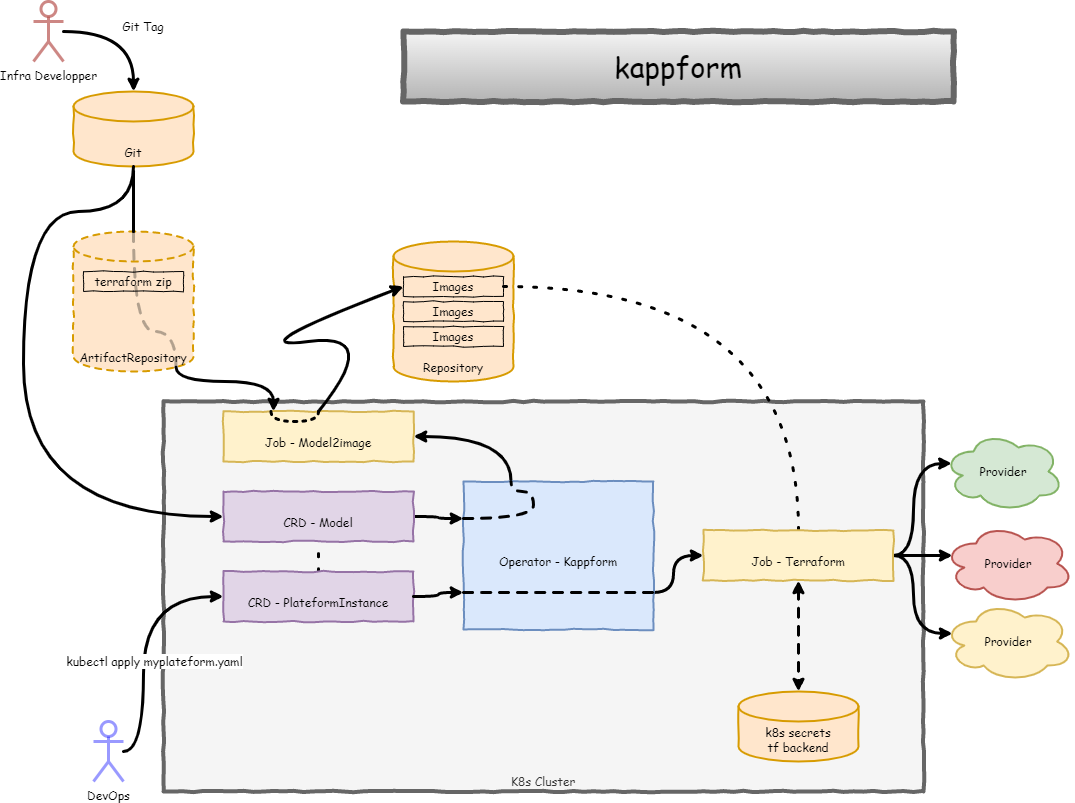

The diagram above was exported from draw.io. Its source (the exported page's mxGraphModel, read from the mxfile embedded in the PNG):
<mxGraphModel dx="1296" dy="1018" grid="1" gridSize="10" guides="1" tooltips="1" connect="1" arrows="1" fold="1" page="1" pageScale="1" pageWidth="1100" pageHeight="850" background="#ffffff" math="0" shadow="0">
  <root>
    <mxCell id="0" />
    <mxCell id="1" parent="0" />
    <mxCell id="677b7b8949515195-10" value="&lt;font face=&quot;Comic Sans MS&quot;&gt;K8s Cluster&lt;/font&gt;" style="whiteSpace=wrap;html=1;rounded=0;shadow=0;labelBackgroundColor=none;strokeWidth=4;fillColor=#f5f5f5;fontFamily=Verdana;fontSize=12;align=center;comic=1;verticalAlign=bottom;fontColor=#333333;strokeColor=#666666;" parent="1" vertex="1">
      <mxGeometry x="170" y="410" width="760" height="390" as="geometry" />
    </mxCell>
    <mxCell id="3XWM1c147ujSphjErg_E-2" value="Repository" style="shape=cylinder3;whiteSpace=wrap;html=1;boundedLbl=1;backgroundOutline=1;size=15;comic=1;verticalAlign=bottom;fontFamily=Comic Sans MS;strokeWidth=2;fillColor=#ffe6cc;strokeColor=#d79b00;" vertex="1" parent="1">
      <mxGeometry x="400" y="250" width="120" height="140" as="geometry" />
    </mxCell>
    <mxCell id="3XWM1c147ujSphjErg_E-30" style="edgeStyle=orthogonalEdgeStyle;comic=1;orthogonalLoop=1;jettySize=auto;html=1;exitX=1;exitY=0.5;exitDx=0;exitDy=0;entryX=0.5;entryY=0;entryDx=0;entryDy=0;fontFamily=Comic Sans MS;fontSize=12;strokeWidth=3;curved=1;dashed=1;dashPattern=1 4;endArrow=none;endFill=0;" edge="1" parent="1" source="677b7b8949515195-1" target="3XWM1c147ujSphjErg_E-28">
      <mxGeometry relative="1" as="geometry" />
    </mxCell>
    <mxCell id="677b7b8949515195-1" value="Images" style="whiteSpace=wrap;html=1;rounded=0;shadow=0;labelBackgroundColor=none;strokeColor=#000000;strokeWidth=1;fillColor=none;fontFamily=Comic Sans MS;fontSize=12;fontColor=#000000;align=center;comic=1;" parent="1" vertex="1">
      <mxGeometry x="410" y="285" width="100" height="20" as="geometry" />
    </mxCell>
    <mxCell id="3XWM1c147ujSphjErg_E-43" style="edgeStyle=orthogonalEdgeStyle;curved=1;comic=1;orthogonalLoop=1;jettySize=auto;html=1;exitX=1;exitY=0.5;exitDx=0;exitDy=0;entryX=0.25;entryY=0;entryDx=0;entryDy=0;fontFamily=Comic Sans MS;fontSize=12;endArrow=none;endFill=0;strokeWidth=3;startArrow=classic;startFill=1;" edge="1" parent="1" source="677b7b8949515195-2" target="3XWM1c147ujSphjErg_E-27">
      <mxGeometry relative="1" as="geometry" />
    </mxCell>
    <mxCell id="677b7b8949515195-2" value="&lt;font face=&quot;Comic Sans MS&quot; style=&quot;font-size: 12px&quot;&gt;Job - Model2image&lt;/font&gt;" style="whiteSpace=wrap;html=1;rounded=0;shadow=0;labelBackgroundColor=none;strokeWidth=2;fontFamily=Verdana;fontSize=28;align=center;comic=1;fillColor=#fff2cc;strokeColor=#d6b656;" parent="1" vertex="1">
      <mxGeometry x="230" y="420" width="190" height="50" as="geometry" />
    </mxCell>
    <mxCell id="3XWM1c147ujSphjErg_E-3" value="Images" style="whiteSpace=wrap;html=1;rounded=0;shadow=0;labelBackgroundColor=none;strokeColor=#000000;strokeWidth=1;fillColor=none;fontFamily=Comic Sans MS;fontSize=12;fontColor=#000000;align=center;comic=1;" vertex="1" parent="1">
      <mxGeometry x="410" y="310" width="100" height="20" as="geometry" />
    </mxCell>
    <mxCell id="3XWM1c147ujSphjErg_E-4" value="Images" style="whiteSpace=wrap;html=1;rounded=0;shadow=0;labelBackgroundColor=none;strokeColor=#000000;strokeWidth=1;fillColor=none;fontFamily=Comic Sans MS;fontSize=12;fontColor=#000000;align=center;comic=1;" vertex="1" parent="1">
      <mxGeometry x="410" y="335" width="100" height="20" as="geometry" />
    </mxCell>
    <mxCell id="3XWM1c147ujSphjErg_E-5" value="" style="curved=1;endArrow=classic;html=1;rounded=0;fontFamily=Comic Sans MS;comic=1;strokeWidth=3;entryX=0;entryY=0.5;entryDx=0;entryDy=0;flowAnimation=0;exitX=0.5;exitY=0;exitDx=0;exitDy=0;" edge="1" parent="1" source="677b7b8949515195-2" target="677b7b8949515195-1">
      <mxGeometry width="50" height="50" relative="1" as="geometry">
        <mxPoint x="240" y="410" as="sourcePoint" />
        <mxPoint x="410" y="290" as="targetPoint" />
        <Array as="points">
          <mxPoint x="390" y="340" />
          <mxPoint x="240" y="360" />
        </Array>
      </mxGeometry>
    </mxCell>
    <mxCell id="3XWM1c147ujSphjErg_E-7" value="Git" style="shape=cylinder3;whiteSpace=wrap;html=1;boundedLbl=1;backgroundOutline=1;size=15;comic=1;verticalAlign=bottom;fontFamily=Comic Sans MS;strokeWidth=2;fillColor=#ffe6cc;strokeColor=#d79b00;enumerate=0;" vertex="1" parent="1">
      <mxGeometry x="80" y="100" width="120" height="75" as="geometry" />
    </mxCell>
    <mxCell id="3XWM1c147ujSphjErg_E-10" style="edgeStyle=orthogonalEdgeStyle;comic=1;orthogonalLoop=1;jettySize=auto;html=1;entryX=0;entryY=0.5;entryDx=0;entryDy=0;fontFamily=Comic Sans MS;fontSize=12;strokeWidth=3;startArrow=none;curved=1;exitX=0.5;exitY=1;exitDx=0;exitDy=0;exitPerimeter=0;" edge="1" parent="1" source="3XWM1c147ujSphjErg_E-7" target="3XWM1c147ujSphjErg_E-18">
      <mxGeometry relative="1" as="geometry">
        <mxPoint x="120" y="195.0588235294117" as="sourcePoint" />
        <Array as="points">
          <mxPoint x="140" y="220" />
          <mxPoint x="30" y="220" />
          <mxPoint x="30" y="525" />
        </Array>
      </mxGeometry>
    </mxCell>
    <mxCell id="3XWM1c147ujSphjErg_E-8" value="ArtifactRepository" style="shape=cylinder3;whiteSpace=wrap;html=1;boundedLbl=1;backgroundOutline=1;size=15;comic=1;verticalAlign=bottom;fontFamily=Comic Sans MS;strokeWidth=2;fillColor=#ffe6cc;strokeColor=#d79b00;dashed=1;" vertex="1" parent="1">
      <mxGeometry x="80" y="240" width="120" height="140" as="geometry" />
    </mxCell>
    <mxCell id="3XWM1c147ujSphjErg_E-13" value="" style="edgeStyle=orthogonalEdgeStyle;comic=1;orthogonalLoop=1;jettySize=auto;html=1;fontFamily=Comic Sans MS;fontSize=12;strokeWidth=3;curved=1;" edge="1" parent="1" source="3XWM1c147ujSphjErg_E-12" target="3XWM1c147ujSphjErg_E-7">
      <mxGeometry relative="1" as="geometry" />
    </mxCell>
    <mxCell id="3XWM1c147ujSphjErg_E-12" value="Infra Developper" style="shape=umlActor;verticalLabelPosition=bottom;verticalAlign=top;html=1;outlineConnect=0;comic=0;fontFamily=Comic Sans MS;fontSize=12;enumerate=0;fillColor=none;strokeColor=#b85450;gradientColor=#ffffff;strokeWidth=3;opacity=70;" vertex="1" parent="1">
      <mxGeometry x="40" y="10" width="30" height="60" as="geometry" />
    </mxCell>
    <mxCell id="3XWM1c147ujSphjErg_E-14" value="Git Tag" style="text;html=1;strokeColor=none;fillColor=none;align=center;verticalAlign=middle;whiteSpace=wrap;rounded=0;comic=0;fontFamily=Comic Sans MS;fontSize=12;" vertex="1" parent="1">
      <mxGeometry x="120" y="20" width="60" height="30" as="geometry" />
    </mxCell>
    <mxCell id="3XWM1c147ujSphjErg_E-40" style="edgeStyle=orthogonalEdgeStyle;curved=1;comic=1;orthogonalLoop=1;jettySize=auto;html=1;exitX=1;exitY=0.5;exitDx=0;exitDy=0;entryX=0;entryY=0.25;entryDx=0;entryDy=0;fontFamily=Comic Sans MS;fontSize=12;endArrow=classic;endFill=1;strokeWidth=3;" edge="1" parent="1" source="3XWM1c147ujSphjErg_E-18" target="3XWM1c147ujSphjErg_E-27">
      <mxGeometry relative="1" as="geometry">
        <mxPoint x="470" y="515" as="targetPoint" />
      </mxGeometry>
    </mxCell>
    <mxCell id="3XWM1c147ujSphjErg_E-18" value="&lt;font face=&quot;Comic Sans MS&quot; style=&quot;font-size: 12px&quot;&gt;CRD - Model&lt;/font&gt;" style="whiteSpace=wrap;html=1;rounded=0;shadow=0;labelBackgroundColor=none;strokeWidth=2;fontFamily=Verdana;fontSize=28;align=center;comic=1;fillColor=#e1d5e7;strokeColor=#9673a6;" vertex="1" parent="1">
      <mxGeometry x="230" y="500" width="190" height="50" as="geometry" />
    </mxCell>
    <mxCell id="3XWM1c147ujSphjErg_E-31" style="edgeStyle=orthogonalEdgeStyle;curved=1;comic=1;orthogonalLoop=1;jettySize=auto;html=1;exitX=0.5;exitY=0;exitDx=0;exitDy=0;entryX=0.5;entryY=1;entryDx=0;entryDy=0;dashed=1;dashPattern=1 4;fontFamily=Comic Sans MS;fontSize=12;endArrow=none;endFill=0;strokeWidth=3;" edge="1" parent="1" source="3XWM1c147ujSphjErg_E-20" target="3XWM1c147ujSphjErg_E-18">
      <mxGeometry relative="1" as="geometry" />
    </mxCell>
    <mxCell id="3XWM1c147ujSphjErg_E-20" value="&lt;font face=&quot;Comic Sans MS&quot; style=&quot;font-size: 12px&quot;&gt;CRD - PlateformInstance&lt;/font&gt;" style="whiteSpace=wrap;html=1;rounded=0;shadow=0;labelBackgroundColor=none;strokeWidth=2;fontFamily=Verdana;fontSize=28;align=center;comic=1;fillColor=#e1d5e7;strokeColor=#9673a6;" vertex="1" parent="1">
      <mxGeometry x="230" y="580" width="190" height="50" as="geometry" />
    </mxCell>
    <mxCell id="3XWM1c147ujSphjErg_E-24" value="" style="edgeStyle=orthogonalEdgeStyle;comic=1;orthogonalLoop=1;jettySize=auto;html=1;fontFamily=Comic Sans MS;fontSize=12;strokeWidth=3;entryX=0;entryY=0.5;entryDx=0;entryDy=0;curved=1;" edge="1" parent="1" source="3XWM1c147ujSphjErg_E-22" target="3XWM1c147ujSphjErg_E-20">
      <mxGeometry relative="1" as="geometry">
        <mxPoint x="-165" y="600" as="targetPoint" />
        <Array as="points">
          <mxPoint x="150" y="760" />
          <mxPoint x="150" y="605" />
        </Array>
      </mxGeometry>
    </mxCell>
    <mxCell id="3XWM1c147ujSphjErg_E-50" value="kubectl apply myplateform.yaml" style="edgeLabel;html=1;align=center;verticalAlign=middle;resizable=0;points=[];fontSize=12;fontFamily=Comic Sans MS;" vertex="1" connectable="0" parent="3XWM1c147ujSphjErg_E-24">
      <mxGeometry x="-0.3098" y="-4" relative="1" as="geometry">
        <mxPoint x="6" y="-22" as="offset" />
      </mxGeometry>
    </mxCell>
    <mxCell id="3XWM1c147ujSphjErg_E-22" value="DevOps" style="shape=umlActor;verticalLabelPosition=bottom;verticalAlign=top;html=1;outlineConnect=0;comic=0;fontFamily=Comic Sans MS;fontSize=12;enumerate=0;fillColor=none;strokeColor=#0000FF;gradientColor=#ffffff;strokeWidth=3;container=0;opacity=40;" vertex="1" parent="1">
      <mxGeometry x="100" y="730" width="30" height="60" as="geometry" />
    </mxCell>
    <mxCell id="3XWM1c147ujSphjErg_E-25" style="edgeStyle=orthogonalEdgeStyle;comic=1;orthogonalLoop=1;jettySize=auto;html=1;exitX=1;exitY=0.5;exitDx=0;exitDy=0;fontFamily=Comic Sans MS;fontSize=12;strokeWidth=3;entryX=0;entryY=0.75;entryDx=0;entryDy=0;curved=1;" edge="1" parent="1" source="3XWM1c147ujSphjErg_E-20" target="3XWM1c147ujSphjErg_E-27">
      <mxGeometry relative="1" as="geometry">
        <mxPoint x="335" y="480" as="sourcePoint" />
        <mxPoint x="470" y="605" as="targetPoint" />
      </mxGeometry>
    </mxCell>
    <mxCell id="3XWM1c147ujSphjErg_E-29" style="edgeStyle=orthogonalEdgeStyle;comic=1;orthogonalLoop=1;jettySize=auto;html=1;exitX=1;exitY=0.75;exitDx=0;exitDy=0;entryX=0;entryY=0.5;entryDx=0;entryDy=0;fontFamily=Comic Sans MS;fontSize=12;strokeWidth=3;curved=1;" edge="1" parent="1" source="3XWM1c147ujSphjErg_E-27" target="3XWM1c147ujSphjErg_E-28">
      <mxGeometry relative="1" as="geometry">
        <Array as="points">
          <mxPoint x="680" y="601" />
          <mxPoint x="680" y="564" />
        </Array>
      </mxGeometry>
    </mxCell>
    <mxCell id="3XWM1c147ujSphjErg_E-27" value="&lt;font face=&quot;Comic Sans MS&quot; style=&quot;font-size: 12px&quot;&gt;Operator - Kappform&lt;/font&gt;" style="whiteSpace=wrap;html=1;rounded=0;shadow=0;labelBackgroundColor=none;strokeWidth=2;fontFamily=Verdana;fontSize=28;align=center;comic=1;fillColor=#dae8fc;strokeColor=#6c8ebf;" vertex="1" parent="1">
      <mxGeometry x="470" y="490" width="190" height="148" as="geometry" />
    </mxCell>
    <mxCell id="3XWM1c147ujSphjErg_E-44" style="edgeStyle=orthogonalEdgeStyle;curved=1;comic=1;orthogonalLoop=1;jettySize=auto;html=1;exitX=1;exitY=0.5;exitDx=0;exitDy=0;entryX=0.07;entryY=0.4;entryDx=0;entryDy=0;entryPerimeter=0;fontFamily=Comic Sans MS;fontSize=12;startArrow=none;startFill=0;endArrow=classic;endFill=1;strokeWidth=3;" edge="1" parent="1" source="3XWM1c147ujSphjErg_E-28" target="3XWM1c147ujSphjErg_E-33">
      <mxGeometry relative="1" as="geometry" />
    </mxCell>
    <mxCell id="3XWM1c147ujSphjErg_E-46" style="edgeStyle=orthogonalEdgeStyle;curved=1;comic=1;orthogonalLoop=1;jettySize=auto;html=1;exitX=1;exitY=0.5;exitDx=0;exitDy=0;entryX=0.07;entryY=0.4;entryDx=0;entryDy=0;entryPerimeter=0;fontFamily=Comic Sans MS;fontSize=12;startArrow=none;startFill=0;endArrow=classic;endFill=1;strokeWidth=3;" edge="1" parent="1" source="3XWM1c147ujSphjErg_E-28" target="3XWM1c147ujSphjErg_E-34">
      <mxGeometry relative="1" as="geometry">
        <Array as="points">
          <mxPoint x="920" y="564" />
          <mxPoint x="920" y="472" />
        </Array>
      </mxGeometry>
    </mxCell>
    <mxCell id="3XWM1c147ujSphjErg_E-47" style="edgeStyle=orthogonalEdgeStyle;curved=1;comic=1;orthogonalLoop=1;jettySize=auto;html=1;exitX=1;exitY=0.5;exitDx=0;exitDy=0;entryX=0.07;entryY=0.4;entryDx=0;entryDy=0;entryPerimeter=0;fontFamily=Comic Sans MS;fontSize=12;startArrow=none;startFill=0;endArrow=classic;endFill=1;strokeWidth=3;" edge="1" parent="1" source="3XWM1c147ujSphjErg_E-28" target="3XWM1c147ujSphjErg_E-32">
      <mxGeometry relative="1" as="geometry">
        <Array as="points">
          <mxPoint x="920" y="564" />
          <mxPoint x="920" y="642" />
        </Array>
      </mxGeometry>
    </mxCell>
    <mxCell id="3XWM1c147ujSphjErg_E-55" style="edgeStyle=orthogonalEdgeStyle;curved=1;comic=1;orthogonalLoop=1;jettySize=auto;html=1;exitX=0.5;exitY=1;exitDx=0;exitDy=0;fontFamily=Comic Sans MS;fontSize=12;startArrow=classic;startFill=1;endArrow=classic;endFill=1;strokeWidth=3;dashed=1;" edge="1" parent="1" source="3XWM1c147ujSphjErg_E-28" target="3XWM1c147ujSphjErg_E-54">
      <mxGeometry relative="1" as="geometry" />
    </mxCell>
    <mxCell id="3XWM1c147ujSphjErg_E-28" value="&lt;span style=&quot;font-family: &amp;#34;comic sans ms&amp;#34; ; font-size: 12px&quot;&gt;Job - Terraform&lt;/span&gt;" style="whiteSpace=wrap;html=1;rounded=0;shadow=0;labelBackgroundColor=none;strokeWidth=2;fontFamily=Verdana;fontSize=28;align=center;comic=1;fillColor=#fff2cc;strokeColor=#d6b656;" vertex="1" parent="1">
      <mxGeometry x="710" y="539" width="190" height="50" as="geometry" />
    </mxCell>
    <mxCell id="3XWM1c147ujSphjErg_E-32" value="Provider" style="ellipse;shape=cloud;whiteSpace=wrap;html=1;comic=1;fontFamily=Comic Sans MS;fontSize=12;fillColor=#fff2cc;strokeWidth=2;strokeColor=#d6b656;" vertex="1" parent="1">
      <mxGeometry x="950" y="610" width="130" height="80" as="geometry" />
    </mxCell>
    <mxCell id="3XWM1c147ujSphjErg_E-33" value="Provider" style="ellipse;shape=cloud;whiteSpace=wrap;html=1;comic=1;fontFamily=Comic Sans MS;fontSize=12;fillColor=#f8cecc;strokeWidth=2;strokeColor=#b85450;" vertex="1" parent="1">
      <mxGeometry x="950" y="532" width="130" height="80" as="geometry" />
    </mxCell>
    <mxCell id="3XWM1c147ujSphjErg_E-34" value="Provider" style="ellipse;shape=cloud;whiteSpace=wrap;html=1;comic=1;fontFamily=Comic Sans MS;fontSize=12;fillColor=#d5e8d4;strokeWidth=2;strokeColor=#82b366;" vertex="1" parent="1">
      <mxGeometry x="950" y="440" width="120" height="80" as="geometry" />
    </mxCell>
    <mxCell id="3XWM1c147ujSphjErg_E-41" style="edgeStyle=orthogonalEdgeStyle;comic=1;orthogonalLoop=1;jettySize=auto;html=1;exitX=0;exitY=0.75;exitDx=0;exitDy=0;fontFamily=Comic Sans MS;fontSize=12;strokeWidth=3;entryX=1;entryY=0.75;entryDx=0;entryDy=0;curved=1;dashed=1;endArrow=none;endFill=0;" edge="1" parent="1" source="3XWM1c147ujSphjErg_E-27" target="3XWM1c147ujSphjErg_E-27">
      <mxGeometry relative="1" as="geometry">
        <mxPoint x="430" y="615" as="sourcePoint" />
        <mxPoint x="480" y="611" as="targetPoint" />
        <Array as="points">
          <mxPoint x="570" y="601" />
          <mxPoint x="570" y="601" />
        </Array>
      </mxGeometry>
    </mxCell>
    <mxCell id="3XWM1c147ujSphjErg_E-42" style="edgeStyle=orthogonalEdgeStyle;comic=1;orthogonalLoop=1;jettySize=auto;html=1;exitX=0;exitY=0.25;exitDx=0;exitDy=0;fontFamily=Comic Sans MS;fontSize=12;strokeWidth=3;entryX=0.25;entryY=0;entryDx=0;entryDy=0;curved=1;dashed=1;endArrow=none;endFill=0;" edge="1" parent="1" source="3XWM1c147ujSphjErg_E-27" target="3XWM1c147ujSphjErg_E-27">
      <mxGeometry relative="1" as="geometry">
        <mxPoint x="480" y="611" as="sourcePoint" />
        <mxPoint x="670" y="611" as="targetPoint" />
        <Array as="points">
          <mxPoint x="540" y="527" />
          <mxPoint x="540" y="500" />
          <mxPoint x="518" y="500" />
        </Array>
      </mxGeometry>
    </mxCell>
    <mxCell id="3XWM1c147ujSphjErg_E-49" style="edgeStyle=orthogonalEdgeStyle;curved=1;comic=1;orthogonalLoop=1;jettySize=auto;html=1;exitX=0.25;exitY=0;exitDx=0;exitDy=0;fontFamily=Comic Sans MS;fontSize=12;startArrow=none;startFill=0;endArrow=none;endFill=0;strokeWidth=3;dashed=1;dashPattern=1 2;" edge="1" parent="1" source="677b7b8949515195-2">
      <mxGeometry relative="1" as="geometry">
        <mxPoint x="325" y="420" as="targetPoint" />
        <Array as="points">
          <mxPoint x="278" y="430" />
          <mxPoint x="325" y="430" />
        </Array>
      </mxGeometry>
    </mxCell>
    <mxCell id="3XWM1c147ujSphjErg_E-54" value="k8s secrets&lt;br&gt;tf backend" style="shape=cylinder3;whiteSpace=wrap;html=1;boundedLbl=1;backgroundOutline=1;size=15;comic=1;verticalAlign=bottom;fontFamily=Comic Sans MS;strokeWidth=2;fillColor=#ffe6cc;strokeColor=#d79b00;" vertex="1" parent="1">
      <mxGeometry x="745" y="700" width="120" height="70" as="geometry" />
    </mxCell>
    <mxCell id="3XWM1c147ujSphjErg_E-56" value="terraform zip" style="whiteSpace=wrap;html=1;rounded=0;shadow=0;labelBackgroundColor=none;strokeColor=#000000;strokeWidth=1;fillColor=none;fontFamily=Comic Sans MS;fontSize=12;fontColor=#000000;align=center;comic=1;" vertex="1" parent="1">
      <mxGeometry x="90" y="280" width="100" height="20" as="geometry" />
    </mxCell>
    <mxCell id="3XWM1c147ujSphjErg_E-52" value="" style="edgeStyle=orthogonalEdgeStyle;curved=1;comic=1;orthogonalLoop=1;jettySize=auto;html=1;fontFamily=Comic Sans MS;fontSize=12;startArrow=classic;startFill=1;endArrow=none;endFill=0;strokeWidth=3;entryX=0.855;entryY=1;entryDx=0;entryDy=-4.35;entryPerimeter=0;" edge="1" parent="1" target="3XWM1c147ujSphjErg_E-8">
      <mxGeometry relative="1" as="geometry">
        <mxPoint x="280" y="420" as="sourcePoint" />
        <Array as="points">
          <mxPoint x="280" y="390" />
          <mxPoint x="183" y="390" />
        </Array>
      </mxGeometry>
    </mxCell>
    <mxCell id="3XWM1c147ujSphjErg_E-57" value="" style="edgeStyle=orthogonalEdgeStyle;curved=1;comic=1;orthogonalLoop=1;jettySize=auto;html=1;fontFamily=Comic Sans MS;fontSize=12;startArrow=none;startFill=0;endArrow=none;endFill=0;strokeWidth=3;exitX=0.5;exitY=0;exitDx=0;exitDy=0;exitPerimeter=0;" edge="1" parent="1" source="3XWM1c147ujSphjErg_E-8">
      <mxGeometry relative="1" as="geometry">
        <mxPoint x="290" y="430" as="sourcePoint" />
        <mxPoint x="140" y="180" as="targetPoint" />
        <Array as="points">
          <mxPoint x="140" y="240" />
        </Array>
      </mxGeometry>
    </mxCell>
    <mxCell id="3XWM1c147ujSphjErg_E-58" value="" style="edgeStyle=orthogonalEdgeStyle;curved=1;comic=1;orthogonalLoop=1;jettySize=auto;html=1;fontFamily=Comic Sans MS;fontSize=12;startArrow=none;startFill=0;endArrow=none;endFill=0;strokeWidth=3;entryX=0.5;entryY=0;entryDx=0;entryDy=0;entryPerimeter=0;exitX=0.855;exitY=1;exitDx=0;exitDy=-4.35;exitPerimeter=0;dashed=1;opacity=30;" edge="1" parent="1" source="3XWM1c147ujSphjErg_E-8" target="3XWM1c147ujSphjErg_E-8">
      <mxGeometry relative="1" as="geometry">
        <mxPoint x="290" y="430" as="sourcePoint" />
        <mxPoint x="192.5999999999999" y="385.6500000000001" as="targetPoint" />
        <Array as="points">
          <mxPoint x="183" y="340" />
          <mxPoint x="140" y="340" />
        </Array>
      </mxGeometry>
    </mxCell>
    <mxCell id="3XWM1c147ujSphjErg_E-59" value="&lt;span style=&quot;font-family: &amp;#34;comic sans ms&amp;#34;&quot;&gt;&lt;font style=&quot;font-size: 29px&quot;&gt;kappform&lt;/font&gt;&lt;/span&gt;" style="whiteSpace=wrap;html=1;rounded=0;shadow=0;labelBackgroundColor=none;strokeWidth=6;fontFamily=Verdana;fontSize=28;align=center;comic=1;fillColor=#f5f5f5;strokeColor=#666666;gradientColor=#b3b3b3;" vertex="1" parent="1">
      <mxGeometry x="410" y="40" width="550" height="70" as="geometry" />
    </mxCell>
  </root>
</mxGraphModel>